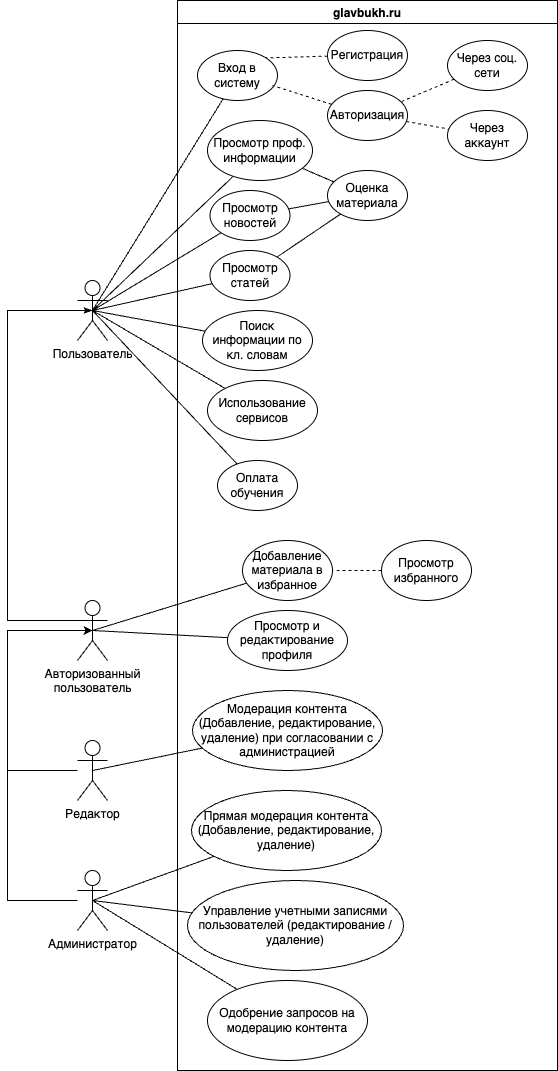

The diagram above was exported from draw.io. Its source (the exported page's mxGraphModel, read from the mxfile embedded in the PNG):
<mxGraphModel dx="1468" dy="1118" grid="1" gridSize="10" guides="1" tooltips="1" connect="1" arrows="1" fold="1" page="1" pageScale="1" pageWidth="827" pageHeight="1169" math="0" shadow="0">
  <root>
    <mxCell id="0" />
    <mxCell id="1" parent="0" />
    <mxCell id="O25mNrQXr0-fJgKJ2L12-1" value="Пользователь" style="shape=umlActor;verticalLabelPosition=bottom;verticalAlign=top;html=1;" vertex="1" parent="1">
      <mxGeometry x="110" y="290" width="30" height="60" as="geometry" />
    </mxCell>
    <mxCell id="O25mNrQXr0-fJgKJ2L12-4" value="Авторизованный&lt;div&gt;пользователь&lt;/div&gt;" style="shape=umlActor;verticalLabelPosition=bottom;verticalAlign=top;html=1;" vertex="1" parent="1">
      <mxGeometry x="110" y="610" width="30" height="60" as="geometry" />
    </mxCell>
    <mxCell id="O25mNrQXr0-fJgKJ2L12-5" value="Редактор" style="shape=umlActor;verticalLabelPosition=bottom;verticalAlign=top;html=1;" vertex="1" parent="1">
      <mxGeometry x="110" y="750" width="30" height="60" as="geometry" />
    </mxCell>
    <mxCell id="O25mNrQXr0-fJgKJ2L12-6" value="Администратор" style="shape=umlActor;verticalLabelPosition=bottom;verticalAlign=top;html=1;" vertex="1" parent="1">
      <mxGeometry x="110" y="880" width="30" height="60" as="geometry" />
    </mxCell>
    <mxCell id="O25mNrQXr0-fJgKJ2L12-7" value="glavbukh.ru" style="swimlane;" vertex="1" parent="1">
      <mxGeometry x="210" y="10" width="380" height="1070" as="geometry" />
    </mxCell>
    <mxCell id="O25mNrQXr0-fJgKJ2L12-8" value="Оплата обучения" style="ellipse;whiteSpace=wrap;html=1;" vertex="1" parent="O25mNrQXr0-fJgKJ2L12-7">
      <mxGeometry x="40" y="460" width="80" height="50" as="geometry" />
    </mxCell>
    <mxCell id="O25mNrQXr0-fJgKJ2L12-10" value="Вход в систему" style="ellipse;whiteSpace=wrap;html=1;" vertex="1" parent="O25mNrQXr0-fJgKJ2L12-7">
      <mxGeometry x="20" y="50" width="80" height="50" as="geometry" />
    </mxCell>
    <mxCell id="O25mNrQXr0-fJgKJ2L12-13" value="Регистрация" style="ellipse;whiteSpace=wrap;html=1;" vertex="1" parent="O25mNrQXr0-fJgKJ2L12-7">
      <mxGeometry x="150" y="30" width="80" height="50" as="geometry" />
    </mxCell>
    <mxCell id="O25mNrQXr0-fJgKJ2L12-14" value="Авторизация" style="ellipse;whiteSpace=wrap;html=1;" vertex="1" parent="O25mNrQXr0-fJgKJ2L12-7">
      <mxGeometry x="150" y="90" width="80" height="50" as="geometry" />
    </mxCell>
    <mxCell id="O25mNrQXr0-fJgKJ2L12-15" value="" style="endArrow=none;html=1;rounded=0;entryX=1;entryY=0;entryDx=0;entryDy=0;dashed=1;" edge="1" parent="O25mNrQXr0-fJgKJ2L12-7" source="O25mNrQXr0-fJgKJ2L12-13" target="O25mNrQXr0-fJgKJ2L12-10">
      <mxGeometry width="50" height="50" relative="1" as="geometry">
        <mxPoint x="-75" y="110" as="sourcePoint" />
        <mxPoint x="40" y="121" as="targetPoint" />
      </mxGeometry>
    </mxCell>
    <mxCell id="O25mNrQXr0-fJgKJ2L12-16" value="" style="endArrow=none;html=1;rounded=0;entryX=0.938;entryY=0.7;entryDx=0;entryDy=0;entryPerimeter=0;dashed=1;" edge="1" parent="O25mNrQXr0-fJgKJ2L12-7" source="O25mNrQXr0-fJgKJ2L12-14" target="O25mNrQXr0-fJgKJ2L12-10">
      <mxGeometry width="50" height="50" relative="1" as="geometry">
        <mxPoint x="153" y="95" as="sourcePoint" />
        <mxPoint x="108" y="107" as="targetPoint" />
      </mxGeometry>
    </mxCell>
    <mxCell id="O25mNrQXr0-fJgKJ2L12-18" value="Просмотр новостей" style="ellipse;whiteSpace=wrap;html=1;" vertex="1" parent="O25mNrQXr0-fJgKJ2L12-7">
      <mxGeometry x="32.5" y="190" width="80" height="50" as="geometry" />
    </mxCell>
    <mxCell id="O25mNrQXr0-fJgKJ2L12-19" value="Поиск информации по кл. словам" style="ellipse;whiteSpace=wrap;html=1;" vertex="1" parent="O25mNrQXr0-fJgKJ2L12-7">
      <mxGeometry x="25" y="310" width="110" height="60" as="geometry" />
    </mxCell>
    <mxCell id="O25mNrQXr0-fJgKJ2L12-20" value="Просмотр статей" style="ellipse;whiteSpace=wrap;html=1;" vertex="1" parent="O25mNrQXr0-fJgKJ2L12-7">
      <mxGeometry x="32.5" y="250" width="80" height="50" as="geometry" />
    </mxCell>
    <mxCell id="O25mNrQXr0-fJgKJ2L12-21" value="Просмотр проф. информации" style="ellipse;whiteSpace=wrap;html=1;" vertex="1" parent="O25mNrQXr0-fJgKJ2L12-7">
      <mxGeometry x="30" y="120" width="105" height="60" as="geometry" />
    </mxCell>
    <mxCell id="O25mNrQXr0-fJgKJ2L12-22" value="Использование сервисов" style="ellipse;whiteSpace=wrap;html=1;" vertex="1" parent="O25mNrQXr0-fJgKJ2L12-7">
      <mxGeometry x="30" y="380" width="110" height="60" as="geometry" />
    </mxCell>
    <mxCell id="O25mNrQXr0-fJgKJ2L12-23" value="Просмотр и редактирование профиля" style="ellipse;whiteSpace=wrap;html=1;" vertex="1" parent="O25mNrQXr0-fJgKJ2L12-7">
      <mxGeometry x="50" y="610" width="120" height="60" as="geometry" />
    </mxCell>
    <mxCell id="O25mNrQXr0-fJgKJ2L12-24" value="Оценка&lt;div&gt;материала&lt;/div&gt;" style="ellipse;whiteSpace=wrap;html=1;" vertex="1" parent="O25mNrQXr0-fJgKJ2L12-7">
      <mxGeometry x="150" y="170" width="80" height="50" as="geometry" />
    </mxCell>
    <mxCell id="O25mNrQXr0-fJgKJ2L12-25" value="" style="endArrow=none;html=1;rounded=0;" edge="1" parent="O25mNrQXr0-fJgKJ2L12-7" source="O25mNrQXr0-fJgKJ2L12-24" target="O25mNrQXr0-fJgKJ2L12-18">
      <mxGeometry width="50" height="50" relative="1" as="geometry">
        <mxPoint x="176.5" y="94" as="sourcePoint" />
        <mxPoint x="117.5" y="75" as="targetPoint" />
      </mxGeometry>
    </mxCell>
    <mxCell id="O25mNrQXr0-fJgKJ2L12-26" value="" style="endArrow=none;html=1;rounded=0;" edge="1" parent="O25mNrQXr0-fJgKJ2L12-7" source="O25mNrQXr0-fJgKJ2L12-24" target="O25mNrQXr0-fJgKJ2L12-20">
      <mxGeometry width="50" height="50" relative="1" as="geometry">
        <mxPoint x="216.5" y="309.5" as="sourcePoint" />
        <mxPoint x="155.5" y="300.5" as="targetPoint" />
      </mxGeometry>
    </mxCell>
    <mxCell id="O25mNrQXr0-fJgKJ2L12-27" value="" style="endArrow=none;html=1;rounded=0;" edge="1" parent="O25mNrQXr0-fJgKJ2L12-7" source="O25mNrQXr0-fJgKJ2L12-24" target="O25mNrQXr0-fJgKJ2L12-21">
      <mxGeometry width="50" height="50" relative="1" as="geometry">
        <mxPoint x="198.5" y="188" as="sourcePoint" />
        <mxPoint x="132.5" y="215" as="targetPoint" />
      </mxGeometry>
    </mxCell>
    <mxCell id="O25mNrQXr0-fJgKJ2L12-37" value="Добавление материала в избранное" style="ellipse;whiteSpace=wrap;html=1;" vertex="1" parent="O25mNrQXr0-fJgKJ2L12-7">
      <mxGeometry x="65" y="540" width="90" height="60" as="geometry" />
    </mxCell>
    <mxCell id="O25mNrQXr0-fJgKJ2L12-40" value="Через соц. сети" style="ellipse;whiteSpace=wrap;html=1;" vertex="1" parent="O25mNrQXr0-fJgKJ2L12-7">
      <mxGeometry x="270" y="40" width="80" height="50" as="geometry" />
    </mxCell>
    <mxCell id="O25mNrQXr0-fJgKJ2L12-41" value="Через аккаунт" style="ellipse;whiteSpace=wrap;html=1;" vertex="1" parent="O25mNrQXr0-fJgKJ2L12-7">
      <mxGeometry x="270" y="110" width="80" height="50" as="geometry" />
    </mxCell>
    <mxCell id="O25mNrQXr0-fJgKJ2L12-42" value="" style="endArrow=none;html=1;rounded=0;dashed=1;" edge="1" parent="O25mNrQXr0-fJgKJ2L12-7" source="O25mNrQXr0-fJgKJ2L12-14" target="O25mNrQXr0-fJgKJ2L12-41">
      <mxGeometry width="50" height="50" relative="1" as="geometry">
        <mxPoint x="164" y="114" as="sourcePoint" />
        <mxPoint x="105" y="95" as="targetPoint" />
      </mxGeometry>
    </mxCell>
    <mxCell id="O25mNrQXr0-fJgKJ2L12-43" value="" style="endArrow=none;html=1;rounded=0;dashed=1;" edge="1" parent="O25mNrQXr0-fJgKJ2L12-7" source="O25mNrQXr0-fJgKJ2L12-40" target="O25mNrQXr0-fJgKJ2L12-14">
      <mxGeometry width="50" height="50" relative="1" as="geometry">
        <mxPoint x="174" y="124" as="sourcePoint" />
        <mxPoint x="115" y="105" as="targetPoint" />
      </mxGeometry>
    </mxCell>
    <mxCell id="O25mNrQXr0-fJgKJ2L12-46" value="Просмотр избранного" style="ellipse;whiteSpace=wrap;html=1;" vertex="1" parent="O25mNrQXr0-fJgKJ2L12-7">
      <mxGeometry x="204" y="540" width="90" height="60" as="geometry" />
    </mxCell>
    <mxCell id="O25mNrQXr0-fJgKJ2L12-47" value="" style="endArrow=none;html=1;rounded=0;dashed=1;" edge="1" parent="O25mNrQXr0-fJgKJ2L12-7" source="O25mNrQXr0-fJgKJ2L12-46" target="O25mNrQXr0-fJgKJ2L12-37">
      <mxGeometry width="50" height="50" relative="1" as="geometry">
        <mxPoint x="264" y="440" as="sourcePoint" />
        <mxPoint x="200" y="484" as="targetPoint" />
      </mxGeometry>
    </mxCell>
    <mxCell id="O25mNrQXr0-fJgKJ2L12-52" value="Модерация контента (Добавление, редактирование, удаление) при согласовании с администрацией" style="ellipse;whiteSpace=wrap;html=1;" vertex="1" parent="O25mNrQXr0-fJgKJ2L12-7">
      <mxGeometry x="15" y="690" width="190" height="80" as="geometry" />
    </mxCell>
    <mxCell id="O25mNrQXr0-fJgKJ2L12-54" value="Прямая модерация контента (Добавление, редактирование, удаление)" style="ellipse;whiteSpace=wrap;html=1;" vertex="1" parent="O25mNrQXr0-fJgKJ2L12-7">
      <mxGeometry x="14" y="790" width="190" height="80" as="geometry" />
    </mxCell>
    <mxCell id="O25mNrQXr0-fJgKJ2L12-55" value="Управление учетными записями пользователей (редактирование / удаление)" style="ellipse;whiteSpace=wrap;html=1;" vertex="1" parent="O25mNrQXr0-fJgKJ2L12-7">
      <mxGeometry x="10" y="880" width="216" height="90" as="geometry" />
    </mxCell>
    <mxCell id="O25mNrQXr0-fJgKJ2L12-56" value="Одобрение запросов на модерацию контента" style="ellipse;whiteSpace=wrap;html=1;" vertex="1" parent="O25mNrQXr0-fJgKJ2L12-7">
      <mxGeometry x="30" y="980" width="160" height="80" as="geometry" />
    </mxCell>
    <mxCell id="O25mNrQXr0-fJgKJ2L12-12" value="" style="endArrow=none;html=1;rounded=0;exitX=0.5;exitY=0.5;exitDx=0;exitDy=0;exitPerimeter=0;" edge="1" parent="1" source="O25mNrQXr0-fJgKJ2L12-1" target="O25mNrQXr0-fJgKJ2L12-10">
      <mxGeometry width="50" height="50" relative="1" as="geometry">
        <mxPoint x="450" y="370" as="sourcePoint" />
        <mxPoint x="500" y="320" as="targetPoint" />
        <Array as="points" />
      </mxGeometry>
    </mxCell>
    <mxCell id="O25mNrQXr0-fJgKJ2L12-29" value="" style="endArrow=none;html=1;rounded=0;entryX=0.5;entryY=0.5;entryDx=0;entryDy=0;entryPerimeter=0;" edge="1" parent="1" source="O25mNrQXr0-fJgKJ2L12-21" target="O25mNrQXr0-fJgKJ2L12-1">
      <mxGeometry width="50" height="50" relative="1" as="geometry">
        <mxPoint x="424" y="245" as="sourcePoint" />
        <mxPoint x="349" y="252" as="targetPoint" />
      </mxGeometry>
    </mxCell>
    <mxCell id="O25mNrQXr0-fJgKJ2L12-34" value="" style="endArrow=none;html=1;rounded=0;entryX=0.5;entryY=0.5;entryDx=0;entryDy=0;entryPerimeter=0;" edge="1" parent="1" source="O25mNrQXr0-fJgKJ2L12-18" target="O25mNrQXr0-fJgKJ2L12-1">
      <mxGeometry width="50" height="50" relative="1" as="geometry">
        <mxPoint x="434" y="255" as="sourcePoint" />
        <mxPoint x="359" y="262" as="targetPoint" />
      </mxGeometry>
    </mxCell>
    <mxCell id="O25mNrQXr0-fJgKJ2L12-35" value="" style="endArrow=none;html=1;rounded=0;entryX=0.5;entryY=0.5;entryDx=0;entryDy=0;entryPerimeter=0;" edge="1" parent="1" source="O25mNrQXr0-fJgKJ2L12-19" target="O25mNrQXr0-fJgKJ2L12-1">
      <mxGeometry width="50" height="50" relative="1" as="geometry">
        <mxPoint x="444" y="265" as="sourcePoint" />
        <mxPoint x="369" y="272" as="targetPoint" />
        <Array as="points" />
      </mxGeometry>
    </mxCell>
    <mxCell id="O25mNrQXr0-fJgKJ2L12-36" value="" style="endArrow=none;html=1;rounded=0;entryX=0.5;entryY=0.5;entryDx=0;entryDy=0;entryPerimeter=0;" edge="1" parent="1" source="O25mNrQXr0-fJgKJ2L12-20" target="O25mNrQXr0-fJgKJ2L12-1">
      <mxGeometry width="50" height="50" relative="1" as="geometry">
        <mxPoint x="454" y="275" as="sourcePoint" />
        <mxPoint x="379" y="282" as="targetPoint" />
      </mxGeometry>
    </mxCell>
    <mxCell id="O25mNrQXr0-fJgKJ2L12-38" value="" style="endArrow=none;html=1;rounded=0;entryX=0.5;entryY=0.5;entryDx=0;entryDy=0;entryPerimeter=0;" edge="1" parent="1" source="O25mNrQXr0-fJgKJ2L12-37" target="O25mNrQXr0-fJgKJ2L12-4">
      <mxGeometry width="50" height="50" relative="1" as="geometry">
        <mxPoint x="424" y="187" as="sourcePoint" />
        <mxPoint x="349" y="192" as="targetPoint" />
      </mxGeometry>
    </mxCell>
    <mxCell id="O25mNrQXr0-fJgKJ2L12-39" value="" style="endArrow=none;html=1;rounded=0;entryX=0.5;entryY=0.5;entryDx=0;entryDy=0;entryPerimeter=0;" edge="1" parent="1" source="O25mNrQXr0-fJgKJ2L12-22" target="O25mNrQXr0-fJgKJ2L12-1">
      <mxGeometry width="50" height="50" relative="1" as="geometry">
        <mxPoint x="383" y="233" as="sourcePoint" />
        <mxPoint x="319" y="277" as="targetPoint" />
      </mxGeometry>
    </mxCell>
    <mxCell id="O25mNrQXr0-fJgKJ2L12-45" value="" style="endArrow=none;html=1;rounded=0;entryX=0.5;entryY=0.5;entryDx=0;entryDy=0;entryPerimeter=0;" edge="1" parent="1" source="O25mNrQXr0-fJgKJ2L12-23" target="O25mNrQXr0-fJgKJ2L12-4">
      <mxGeometry width="50" height="50" relative="1" as="geometry">
        <mxPoint x="294" y="602" as="sourcePoint" />
        <mxPoint x="135" y="650" as="targetPoint" />
      </mxGeometry>
    </mxCell>
    <mxCell id="O25mNrQXr0-fJgKJ2L12-48" value="" style="endArrow=none;html=1;rounded=0;entryX=0.5;entryY=0.5;entryDx=0;entryDy=0;entryPerimeter=0;" edge="1" parent="1" source="O25mNrQXr0-fJgKJ2L12-8" target="O25mNrQXr0-fJgKJ2L12-1">
      <mxGeometry width="50" height="50" relative="1" as="geometry">
        <mxPoint x="248" y="351" as="sourcePoint" />
        <mxPoint x="135" y="330" as="targetPoint" />
        <Array as="points" />
      </mxGeometry>
    </mxCell>
    <mxCell id="O25mNrQXr0-fJgKJ2L12-49" value="" style="endArrow=none;html=1;rounded=0;entryX=0.567;entryY=0.333;entryDx=0;entryDy=0;entryPerimeter=0;exitX=0.5;exitY=0.5;exitDx=0;exitDy=0;exitPerimeter=0;startArrow=classicThin;startFill=1;" edge="1" parent="1" source="O25mNrQXr0-fJgKJ2L12-1" target="O25mNrQXr0-fJgKJ2L12-4">
      <mxGeometry width="50" height="50" relative="1" as="geometry">
        <mxPoint x="258" y="361" as="sourcePoint" />
        <mxPoint x="145" y="340" as="targetPoint" />
        <Array as="points">
          <mxPoint x="40" y="320" />
          <mxPoint x="40" y="630" />
        </Array>
      </mxGeometry>
    </mxCell>
    <mxCell id="O25mNrQXr0-fJgKJ2L12-50" style="edgeStyle=orthogonalEdgeStyle;rounded=0;orthogonalLoop=1;jettySize=auto;html=1;entryX=0.5;entryY=0.5;entryDx=0;entryDy=0;entryPerimeter=0;" edge="1" parent="1" source="O25mNrQXr0-fJgKJ2L12-5" target="O25mNrQXr0-fJgKJ2L12-4">
      <mxGeometry relative="1" as="geometry">
        <Array as="points">
          <mxPoint x="40" y="780" />
          <mxPoint x="40" y="640" />
        </Array>
      </mxGeometry>
    </mxCell>
    <mxCell id="O25mNrQXr0-fJgKJ2L12-51" style="edgeStyle=orthogonalEdgeStyle;rounded=0;orthogonalLoop=1;jettySize=auto;html=1;entryX=0.5;entryY=0.5;entryDx=0;entryDy=0;entryPerimeter=0;" edge="1" parent="1" source="O25mNrQXr0-fJgKJ2L12-6" target="O25mNrQXr0-fJgKJ2L12-4">
      <mxGeometry relative="1" as="geometry">
        <Array as="points">
          <mxPoint x="40" y="910" />
          <mxPoint x="40" y="640" />
        </Array>
      </mxGeometry>
    </mxCell>
    <mxCell id="O25mNrQXr0-fJgKJ2L12-57" value="" style="endArrow=none;html=1;rounded=0;entryX=0.5;entryY=0.5;entryDx=0;entryDy=0;entryPerimeter=0;" edge="1" parent="1" source="O25mNrQXr0-fJgKJ2L12-52" target="O25mNrQXr0-fJgKJ2L12-5">
      <mxGeometry width="50" height="50" relative="1" as="geometry">
        <mxPoint x="593" y="821" as="sourcePoint" />
        <mxPoint x="480" y="800" as="targetPoint" />
        <Array as="points" />
      </mxGeometry>
    </mxCell>
    <mxCell id="O25mNrQXr0-fJgKJ2L12-58" value="" style="endArrow=none;html=1;rounded=0;entryX=0.5;entryY=0.5;entryDx=0;entryDy=0;entryPerimeter=0;" edge="1" parent="1" source="O25mNrQXr0-fJgKJ2L12-54" target="O25mNrQXr0-fJgKJ2L12-6">
      <mxGeometry width="50" height="50" relative="1" as="geometry">
        <mxPoint x="245" y="768" as="sourcePoint" />
        <mxPoint x="135" y="790" as="targetPoint" />
        <Array as="points" />
      </mxGeometry>
    </mxCell>
    <mxCell id="O25mNrQXr0-fJgKJ2L12-59" value="" style="endArrow=none;html=1;rounded=0;entryX=0.5;entryY=0.5;entryDx=0;entryDy=0;entryPerimeter=0;" edge="1" parent="1" source="O25mNrQXr0-fJgKJ2L12-55" target="O25mNrQXr0-fJgKJ2L12-6">
      <mxGeometry width="50" height="50" relative="1" as="geometry">
        <mxPoint x="257" y="876" as="sourcePoint" />
        <mxPoint x="130" y="910" as="targetPoint" />
        <Array as="points" />
      </mxGeometry>
    </mxCell>
    <mxCell id="O25mNrQXr0-fJgKJ2L12-60" value="" style="endArrow=none;html=1;rounded=0;" edge="1" parent="1" source="O25mNrQXr0-fJgKJ2L12-56">
      <mxGeometry width="50" height="50" relative="1" as="geometry">
        <mxPoint x="267" y="886" as="sourcePoint" />
        <mxPoint x="125" y="910" as="targetPoint" />
        <Array as="points" />
      </mxGeometry>
    </mxCell>
  </root>
</mxGraphModel>